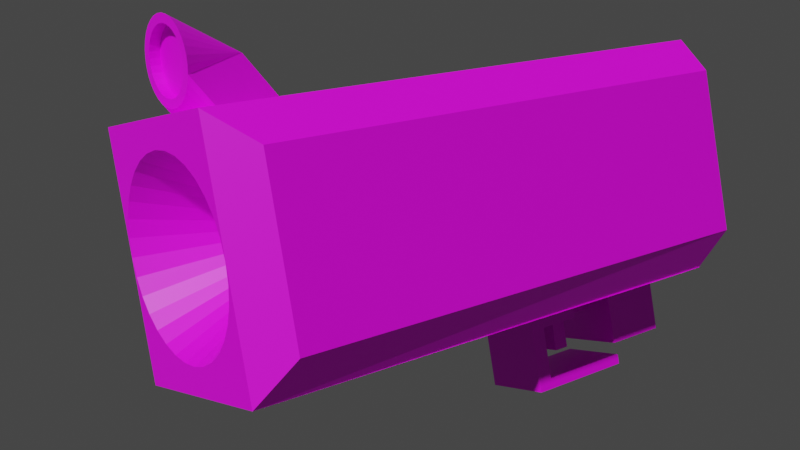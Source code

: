 # Source: tunnel_gun3.blend  (saved by Blender 4.4.30; exported with 4.5.12 LTS)
import bpy
from mathutils import Matrix  # noqa: F401  (used for matrix-valued properties, if any)

bpy.ops.wm.read_factory_settings(use_empty=True)
scene = bpy.context.scene
scene.name = 'Scene'

# ---- collections
col_collection = bpy.data.collections.new('Collection'); scene.collection.children.link(col_collection)

# ---- images (referenced by path relative to the original .blend; pixels are not part of the script)
import os
ASSET_DIR = os.environ.get("B2B_ASSET_DIR", "")  # directory of the original .blend (textures are referenced by path, not embedded)
HERE = os.path.dirname(os.path.abspath(__file__))  # packed textures are extracted next to this script under _unpacked/

def load_image(name, relpath, width, height, colorspace="sRGB"):
    """Load a texture the original file referenced (path relative to the .blend, or extracted next to this script)."""
    p = next((c for c in (os.path.join(HERE, relpath), os.path.join(ASSET_DIR, relpath)) if relpath and os.path.exists(c)), "")
    if p:
        img = bpy.data.images.load(p, check_existing=True)
        img.name = name
    else:  # same state as the original file: an image datablock whose file is absent (Cycles renders it pink)
        img = bpy.data.images.new(name, width, height)
        img.source = "FILE"
        img.filepath = "//" + (relpath or name)
    img.colorspace_settings.name = colorspace
    return img
img_texture_32x32_png = load_image('texture_32x32.png', 'texture_32x32.png', 1024, 1024, 'sRGB')

# ---- materials (node trees are filled in below, after node groups)
mat_material_001 = bpy.data.materials.new('Material.001')
mat_material_001.use_transparent_shadow = False

# ---- material node trees
mat_material_001.use_nodes = True; mat_material_001.node_tree.nodes.clear()
_N = mat_material_001.node_tree.nodes; _L = mat_material_001.node_tree.links
n0 = _N.new('ShaderNodeBsdfPrincipled'); n0.name = 'Principled BSDF'; n0.location = (10, 300)
n0.distribution = 'GGX'
n0.subsurface_method = 'RANDOM_WALK_SKIN'
n0.inputs[3].default_value = 1.45
n0.inputs[27].default_value = (0.0, 0.0, 0.0, 1.0)
n0.inputs[28].default_value = 1.0
n1 = _N.new('ShaderNodeOutputMaterial'); n1.name = 'Material Output'; n1.location = (300, 300)
n2 = _N.new('ShaderNodeTexImage'); n2.name = 'Image Texture'; n2.location = (-280, 280)
n2.image = img_texture_32x32_png
_L.new(n0.outputs[0], n1.inputs[0])
_L.new(n2.outputs[0], n0.inputs[0])
n1.is_active_output = True

# ---- world
world_world = bpy.data.worlds.new('World'); scene.world = world_world
world_world.use_nodes = True; world_world.node_tree.nodes.clear()
_N = world_world.node_tree.nodes; _L = world_world.node_tree.links
n0 = _N.new('ShaderNodeOutputWorld'); n0.name = 'World Output'; n0.location = (300, 300)
n1 = _N.new('ShaderNodeBackground'); n1.name = 'Background'; n1.location = (10, 300)
n1.inputs[0].default_value = (0.05088, 0.05088, 0.05088, 1.0)
_L.new(n1.outputs[0], n0.inputs[0])
n0.is_active_output = True
world_world.color = (0.05088, 0.05088, 0.05088)
world_world.use_sun_shadow = False
world_world.sun_shadow_jitter_overblur = 0.0

# ---- cameras
cam_camera = bpy.data.cameras.new('Camera')

# ---- meshes
me_cone = bpy.data.meshes.new('Cone')
me_cone.from_pydata([(1.666e-29, 1.0, -0.9), (0.1951, 0.9808, -0.9), (0.3827, 0.9239, -0.9), (0.5556, 0.8315, -0.9), (0.7071, 0.7071, -0.9), (0.8315, 0.5556, -0.9), (0.9239, 0.3827, -0.9), (0.9808, 0.1951, -0.9), (1.0, 0.0, -0.9), (0.9808, -0.1951, -0.9), (0.9239, -0.3827, -0.9), (0.8315, -0.5556, -0.9), (0.7071, -0.7071, -0.9), (0.5556, -0.8315, -0.9), (0.3827, -0.9239, -0.9), (0.1951, -0.9808, -0.9), (1.666e-29, -1.0, -0.9), (-0.1951, -0.9808, -0.9), (-0.3827, -0.9239, -0.9), (-0.5556, -0.8315, -0.9), (-0.7071, -0.7071, -0.9), (-0.8315, -0.5556, -0.9), (-0.9239, -0.3827, -0.9), (-0.9808, -0.1951, -0.9), (-1.0, 0.0, -0.9), (-0.9808, 0.1951, -0.9), (-0.9239, 0.3827, -0.9), (-0.8315, 0.5556, -0.9), (-0.7071, 0.7071, -0.9), (-0.5556, 0.8315, -0.9), (-0.3827, 0.9239, -0.9), (-0.1951, 0.9808, -0.9), (-1.666e-29, 0.0, 0.9), (1.06e-08, 0.7891, -0.9), (0.1539, 0.7739, -0.9), (0.302, 0.729, -0.9), (0.4384, 0.6561, -0.9), (0.558, 0.558, -0.9), (0.6561, 0.4384, -0.9), (0.729, 0.302, -0.9), (0.7739, 0.1539, -0.9), (0.7891, 0.0, -0.9), (0.7739, -0.1539, -0.9), (0.729, -0.302, -0.9), (0.6561, -0.4384, -0.9), (0.558, -0.558, -0.9), (0.4384, -0.6561, -0.9), (0.302, -0.729, -0.9), (0.1539, -0.7739, -0.9), (1.06e-08, -0.7891, -0.9), (-0.1539, -0.7739, -0.9), (-0.302, -0.729, -0.9), (-0.4384, -0.6561, -0.9), (-0.558, -0.558, -0.9), (-0.6561, -0.4384, -0.9), (-0.729, -0.302, -0.9), (-0.7739, -0.1539, -0.9), (-0.7891, 0.0, -0.9), (-0.7739, 0.1539, -0.9), (-0.729, 0.302, -0.9), (-0.6561, 0.4384, -0.9), (-0.558, 0.558, -0.9), (-0.4384, 0.6561, -0.9), (-0.302, 0.729, -0.9), (-0.1539, 0.7739, -0.9), (2.33e-08, 0.7891, -0.6452), (0.1539, 0.7739, -0.6452), (0.302, 0.729, -0.6452), (0.4384, 0.6561, -0.6452), (0.558, 0.558, -0.6452), (0.6561, 0.4384, -0.6452), (0.729, 0.302, -0.6452), (0.7739, 0.1539, -0.6452), (0.7891, 0.0, -0.6452), (0.7739, -0.1539, -0.6452), (0.729, -0.302, -0.6452), (0.6561, -0.4384, -0.6452), (0.558, -0.558, -0.6452), (0.4384, -0.6561, -0.6452), (0.302, -0.729, -0.6452), (0.1539, -0.7739, -0.6452), (2.33e-08, -0.7891, -0.6452), (-0.1539, -0.7739, -0.6452), (-0.302, -0.729, -0.6452), (-0.4384, -0.6561, -0.6452), (-0.558, -0.558, -0.6452), (-0.6561, -0.4384, -0.6452), (-0.729, -0.302, -0.6452), (-0.7739, -0.1539, -0.6452), (-0.7891, 0.0, -0.6452), (-0.7739, 0.1539, -0.6452), (-0.729, 0.302, -0.6452), (-0.6561, 0.4384, -0.6452), (-0.558, 0.558, -0.6452), (-0.4384, 0.6561, -0.6452), (-0.302, 0.729, -0.6452), (-0.1539, 0.7739, -0.6452), (7.105e-15, -1.202, 1.746), (0.9239, -1.585, -0.05398), (0.8315, -1.758, -0.05398), (0.7071, -1.909, -0.05398), (0.5556, -2.033, -0.05398), (0.3827, -2.126, -0.05398), (0.1951, -2.183, -0.05398), (7.105e-15, -2.202, -0.05398), (-0.1951, -2.183, -0.05398), (-0.3827, -2.126, -0.05398), (-0.5556, -2.033, -0.05398), (-0.7071, -1.909, -0.05398), (-0.8315, -1.758, -0.05398), (-0.9239, -1.585, -0.05398), (0.0, -4.076, 2.668), (-0.4498, -1.815, -1.482), (-1.421e-14, -1.77, -1.482), (0.4498, -1.815, -1.482), (0.8824, -1.946, -1.482), (-0.8824, -1.946, -1.482), (-1.63, -2.446, -1.482), (-1.281, -2.159, -1.482), (1.281, -2.159, -1.482), (1.63, -2.446, -1.482), (1.917, -2.795, -1.482), (-2.306, -4.076, -1.482), (-2.261, -3.626, -1.482), (-2.13, -3.194, -1.482), (-1.917, -2.795, -1.482), (2.13, -3.194, -1.482), (2.261, -3.626, -1.482), (-2.261, -4.526, -1.482), (-0.4498, -6.337, -1.482), (-0.8824, -6.206, -1.482), (0.0, -6.382, -1.482), (2.306, -4.076, -1.482), (2.261, -4.526, -1.482), (-2.13, -4.958, -1.482), (-1.917, -5.357, -1.482), (-1.63, -5.706, -1.482), (-1.281, -5.993, -1.482), (2.13, -4.958, -1.482), (1.917, -5.357, -1.482), (1.63, -5.706, -1.482), (1.281, -5.993, -1.482), (0.4498, -6.337, -1.482), (0.8824, -6.206, -1.482), (2.406, -7.041, 11.94), (2.406, -7.041, 8.807), (-2.406, -7.041, 11.94), (-2.406, -7.041, 8.807), (1.25, -7.041, 11.19), (1.25, -7.041, 9.561), (-1.25, -7.041, 11.19), (-1.25, -7.041, 9.561), (1.25, -8.582, 11.19), (1.25, -8.582, 9.561), (-1.25, -8.582, 11.19), (-1.25, -8.582, 9.561), (0.4497, -7.149, 9.561), (-0.4497, -7.149, 9.561), (0.4497, -7.703, 9.561), (-0.4497, -7.703, 9.561), (0.4497, -7.149, 8.644), (-0.4497, -7.149, 8.644), (0.4497, -7.703, 8.644), (-0.4497, -7.703, 8.644), (0.4497, -7.149, 8.249), (-0.4497, -7.149, 8.249), (0.4497, -7.703, 8.249), (-0.4497, -7.703, 8.249), (0.4497, -8.507, 8.644), (-0.4497, -8.507, 8.644), (0.4497, -8.507, 8.249), (-0.4497, -8.507, 8.249), (-0.8944, -7.703, 8.644), (-0.8944, -7.149, 8.644), (-0.8944, -7.703, 8.249), (-0.8944, -7.149, 8.249), (0.8944, -7.149, 8.644), (0.8944, -7.703, 8.644), (0.8944, -7.149, 8.249), (0.8944, -7.703, 8.249), (0.4497, -7.149, 7.538), (-0.4497, -7.149, 7.538), (0.4497, -7.703, 7.538), (-0.4497, -7.703, 7.538), (-0.8944, -7.703, 7.538), (-0.8944, -7.149, 7.538), (0.8944, -7.149, 7.538), (0.8944, -7.703, 7.538), (0.4497, -7.149, 7.15), (-0.4497, -7.149, 7.15), (0.4497, -7.703, 7.15), (-0.4497, -7.703, 7.15), (-0.8944, -7.703, 7.15), (-0.8944, -7.149, 7.15), (0.8944, -7.149, 7.15), (0.8944, -7.703, 7.15), (0.4497, -9.027, 7.538), (-0.4497, -9.027, 7.538), (0.8944, -9.027, 7.15), (0.8944, -9.027, 7.538), (0.4497, -9.027, 7.15), (-0.8944, -9.027, 7.538), (-0.4497, -9.027, 7.15), (-0.8944, -9.027, 7.15), (0.4497, -9.278, 7.538), (-0.4497, -9.278, 7.538), (0.8944, -9.278, 7.15), (0.8944, -9.278, 7.538), (0.4497, -9.278, 7.15), (-0.8944, -9.278, 7.538), (-0.4497, -9.278, 7.15), (-0.8944, -9.278, 7.15), (0.4497, -9.027, 9.985), (-0.4497, -9.027, 9.985), (0.4497, -9.278, 9.985), (-0.8944, -9.027, 9.985), (0.8944, -9.027, 9.985), (-0.4497, -9.278, 9.985), (-0.8944, -9.278, 9.985), (0.8944, -9.278, 9.985), (-2.083, -1.993, 13.34), (-2.297, -1.111, 12.46), (-2.965, -1.993, 12.46), (-2.083, -6.159, 13.34), (-2.965, -6.159, 12.46), (-2.379, -7.041, 11.88), (-2.965, -1.993, -0.6003), (-2.306, -1.111, -1.482), (-2.965, -6.159, -0.6003), (-2.332, -7.041, -1.482), (2.083, -1.993, 13.34), (2.965, -1.993, 12.46), (2.297, -1.111, 12.46), (2.965, -6.159, 12.46), (2.083, -6.159, 13.34), (2.379, -7.041, 11.88), (2.965, -1.993, -0.6003), (2.306, -1.111, -1.482), (2.332, -7.041, -1.482), (2.965, -6.159, -0.6003)], [], [(0, 32, 1), (1, 32, 2), (2, 32, 3), (3, 32, 4), (4, 32, 5), (5, 32, 6), (6, 32, 7), (7, 32, 8), (8, 32, 9), (9, 32, 10), (19, 18, 106, 107), (32, 22, 110, 97), (15, 14, 102, 103), (11, 10, 98, 99), (22, 21, 109, 110), (18, 17, 105, 106), (10, 32, 97, 98), (14, 13, 101, 102), (21, 20, 108, 109), (17, 16, 104, 105), (13, 12, 100, 101), (20, 19, 107, 108), (22, 32, 23), (23, 32, 24), (24, 32, 25), (25, 32, 26), (26, 32, 27), (27, 32, 28), (28, 32, 29), (29, 32, 30), (15, 16, 49, 48), (30, 32, 31), (31, 32, 0), (54, 55, 87, 86), (22, 23, 56, 55), (2, 3, 36, 35), (29, 30, 63, 62), (9, 10, 43, 42), (16, 17, 50, 49), (23, 24, 57, 56), (3, 4, 37, 36), (30, 31, 64, 63), (10, 11, 44, 43), (17, 18, 51, 50), (24, 25, 58, 57), (4, 5, 38, 37), (31, 0, 33, 64), (11, 12, 45, 44), (18, 19, 52, 51), (25, 26, 59, 58), (5, 6, 39, 38), (12, 13, 46, 45), (19, 20, 53, 52), (26, 27, 60, 59), (6, 7, 40, 39), (0, 1, 34, 33), (13, 14, 47, 46), (20, 21, 54, 53), (27, 28, 61, 60), (7, 8, 41, 40), (14, 15, 48, 47), (21, 22, 55, 54), (1, 2, 35, 34), (28, 29, 62, 61), (8, 9, 42, 41), (65, 66, 67, 68, 69, 70, 71, 72, 73, 74, 75, 76, 77, 78, 79, 80, 81, 82, 83, 84, 85, 86, 87, 88, 89, 90, 91, 92, 93, 94, 95, 96), (41, 42, 74, 73), (55, 56, 88, 87), (42, 43, 75, 74), (56, 57, 89, 88), (43, 44, 76, 75), (57, 58, 90, 89), (44, 45, 77, 76), (58, 59, 91, 90), (45, 46, 78, 77), (59, 60, 92, 91), (46, 47, 79, 78), (33, 34, 66, 65), (60, 61, 93, 92), (47, 48, 80, 79), (34, 35, 67, 66), (61, 62, 94, 93), (48, 49, 81, 80), (35, 36, 68, 67), (62, 63, 95, 94), (49, 50, 82, 81), (36, 37, 69, 68), (63, 64, 96, 95), (50, 51, 83, 82), (37, 38, 70, 69), (64, 33, 65, 96), (51, 52, 84, 83), (38, 39, 71, 70), (52, 53, 85, 84), (39, 40, 72, 71), (53, 54, 86, 85), (40, 41, 73, 72), (98, 97, 99), (99, 97, 100), (100, 97, 101), (101, 97, 102), (102, 97, 103), (103, 97, 104), (104, 97, 105), (105, 97, 106), (106, 97, 107), (107, 97, 108), (108, 97, 109), (109, 97, 110), (12, 11, 99, 100), (16, 15, 103, 104), (235, 225, 146, 144), (238, 132, 127, 126, 121, 120, 119, 115, 114, 113, 112, 116, 118, 117, 125, 124, 123, 122, 227, 237), (238, 235, 144, 145), (225, 229, 147, 146), (221, 232, 237, 227), (224, 222, 226, 228), (133, 111, 132), (229, 238, 145, 147), (140, 111, 139), (139, 111, 138), (123, 111, 122), (127, 111, 126), (132, 111, 127), (121, 111, 120), (113, 111, 112), (129, 111, 131), (125, 111, 124), (131, 111, 142), (112, 111, 116), (120, 111, 119), (137, 111, 130), (119, 111, 115), (141, 111, 140), (118, 111, 117), (124, 111, 123), (143, 111, 141), (136, 111, 137), (134, 111, 135), (114, 111, 113), (126, 111, 121), (122, 111, 128), (138, 111, 133), (130, 111, 129), (116, 111, 118), (142, 111, 143), (115, 111, 114), (128, 111, 134), (117, 111, 125), (135, 111, 136), (146, 147, 151, 150), (239, 236, 231, 233), (229, 227, 122, 128, 134, 135, 136, 137, 130, 129, 131, 142, 143, 141, 140, 139, 138, 133, 132, 238), (151, 149, 156, 157), (144, 146, 150, 148), (147, 145, 149, 151), (145, 144, 148, 149), (152, 154, 155, 153), (149, 148, 152, 153), (150, 151, 155, 154), (148, 150, 154, 152), (159, 157, 161, 163), (155, 151, 157, 159), (149, 153, 158, 156), (153, 155, 159, 158), (162, 163, 169, 168), (158, 159, 163, 162), (156, 158, 162, 160), (157, 156, 160, 161), (175, 165, 181, 185), (160, 162, 177, 176), (161, 160, 164, 165), (163, 161, 173, 172), (168, 169, 171, 170), (163, 167, 171, 169), (166, 162, 168, 170), (167, 166, 170, 171), (172, 173, 175, 174), (167, 163, 172, 174), (161, 165, 175, 173), (178, 179, 187, 186), (176, 177, 179, 178), (162, 166, 179, 177), (164, 160, 176, 178), (164, 178, 186, 180), (184, 185, 193, 192), (185, 181, 189, 193), (184, 192, 203, 201), (166, 167, 183, 182), (179, 166, 182, 187), (174, 175, 185, 184), (165, 164, 180, 181), (167, 174, 184, 183), (189, 188, 190, 191), (189, 191, 192, 193), (190, 188, 194, 195), (181, 180, 188, 189), (180, 186, 194, 188), (186, 187, 195, 194), (187, 182, 196, 199), (192, 191, 202, 203), (202, 200, 208, 210), (200, 198, 206, 208), (201, 209, 218, 215), (191, 190, 200, 202), (190, 195, 198, 200), (195, 187, 199, 198), (183, 184, 201, 197), (182, 183, 197, 196), (207, 204, 208, 206), (205, 209, 211, 210), (204, 205, 210, 208), (204, 207, 219, 214), (198, 199, 207, 206), (201, 203, 211, 209), (203, 202, 210, 211), (196, 197, 213, 212), (212, 213, 217, 214), (213, 215, 218, 217), (216, 212, 214, 219), (205, 204, 214, 217), (197, 201, 215, 213), (207, 199, 216, 219), (209, 205, 217, 218), (199, 196, 212, 216), (220, 221, 222), (223, 224, 225), (230, 231, 232), (233, 234, 235), (235, 238, 239, 233), (225, 235, 234, 223), (222, 224, 223, 220), (238, 237, 236, 239), (227, 229, 228, 226), (230, 234, 233, 231), (221, 227, 226, 222), (237, 232, 231, 236), (232, 221, 220, 230), (229, 225, 224, 228), (234, 230, 220, 223)])
_uv = me_cone.uv_layers.new(name='UVMap')
_uv.uv.foreach_set('vector', [0.25, 0.49, 0.25, 0.25, 0.2968, 0.4854, 0.2968, 0.4854, 0.25, 0.25, 0.3418, 0.4717, 0.3418, 0.4717, 0.25, 0.25, 0.3833, 0.4496, 0.3833, 0.4496, 0.25, 0.25, 0.4197, 0.4197, 0.4197, 0.4197, 0.25, 0.25, 0.4496, 0.3833, 0.4496, 0.3833, 0.25, 0.25, 0.4717, 0.3418, 0.4717, 0.3418, 0.25, 0.25, 0.4854, 0.2968, 0.4854, 0.2968, 0.25, 0.25, 0.49, 0.25, 0.49, 0.25, 0.25, 0.25, 0.4854, 0.2032, 0.4854, 0.2032, 0.25, 0.25, 0.4717, 0.1582, 0.1657, 0.1239, 0.192, 0.1099, 0.192, 0.1099, 0.1657, 0.1239, 0.25, 0.25, 0.02827, 0.1582, 0.02827, 0.1582, 0.25, 0.25, 0.2968, 0.01461, 0.3418, 0.02827, 0.3418, 0.02827, 0.2968, 0.01461, 0.3761, 0.1657, 0.3901, 0.192, 0.3901, 0.192, 0.3761, 0.1657, 0.1099, 0.192, 0.1239, 0.1657, 0.1239, 0.1657, 0.1099, 0.192, 0.1582, 0.02827, 0.2032, 0.01461, 0.2032, 0.01461, 0.1582, 0.02827, 0.4717, 0.1582, 0.25, 0.25, 0.25, 0.25, 0.4717, 0.1582, 0.308, 0.1099, 0.3343, 0.1239, 0.3343, 0.1239, 0.308, 0.1099, 0.1239, 0.1657, 0.1428, 0.1428, 0.1428, 0.1428, 0.1239, 0.1657, 0.2032, 0.01461, 0.25, 0.01, 0.25, 0.01, 0.2032, 0.01461, 0.3343, 0.1239, 0.3572, 0.1428, 0.3572, 0.1428, 0.3343, 0.1239, 0.1428, 0.1428, 0.1657, 0.1239, 0.1657, 0.1239, 0.1428, 0.1428, 0.02827, 0.1582, 0.25, 0.25, 0.01461, 0.2032, 0.01461, 0.2032, 0.25, 0.25, 0.01, 0.25, 0.01, 0.25, 0.25, 0.25, 0.01461, 0.2968, 0.01461, 0.2968, 0.25, 0.25, 0.02827, 0.3418, 0.02827, 0.3418, 0.25, 0.25, 0.05045, 0.3833, 0.05045, 0.3833, 0.25, 0.25, 0.08029, 0.4197, 0.08029, 0.4197, 0.25, 0.25, 0.1167, 0.4496, 0.1167, 0.4496, 0.25, 0.25, 0.1582, 0.4717, 0.2796, 0.1013, 0.25, 0.09834, 0.25, 0.09834, 0.2796, 0.1013, 0.1582, 0.4717, 0.25, 0.25, 0.2032, 0.4854, 0.2032, 0.4854, 0.25, 0.25, 0.25, 0.49, 0.1239, 0.1657, 0.1099, 0.192, 0.1099, 0.192, 0.1239, 0.1657, 0.1099, 0.192, 0.1013, 0.2204, 0.1013, 0.2204, 0.1099, 0.192, 0.308, 0.3901, 0.3343, 0.3761, 0.3343, 0.3761, 0.308, 0.3901, 0.1657, 0.3761, 0.192, 0.3901, 0.192, 0.3901, 0.1657, 0.3761, 0.3987, 0.2204, 0.3901, 0.192, 0.3901, 0.192, 0.3987, 0.2204, 0.25, 0.09834, 0.2204, 0.1013, 0.2204, 0.1013, 0.25, 0.09834, 0.1013, 0.2204, 0.09834, 0.25, 0.09834, 0.25, 0.1013, 0.2204, 0.3343, 0.3761, 0.3572, 0.3572, 0.3572, 0.3572, 0.3343, 0.3761, 0.192, 0.3901, 0.2204, 0.3987, 0.2204, 0.3987, 0.192, 0.3901, 0.3901, 0.192, 0.3761, 0.1657, 0.3761, 0.1657, 0.3901, 0.192, 0.2204, 0.1013, 0.192, 0.1099, 0.192, 0.1099, 0.2204, 0.1013, 0.09834, 0.25, 0.1013, 0.2796, 0.1013, 0.2796, 0.09834, 0.25, 0.3572, 0.3572, 0.3761, 0.3343, 0.3761, 0.3343, 0.3572, 0.3572, 0.2204, 0.3987, 0.25, 0.4017, 0.25, 0.4017, 0.2204, 0.3987, 0.3761, 0.1657, 0.3572, 0.1428, 0.3572, 0.1428, 0.3761, 0.1657, 0.192, 0.1099, 0.1657, 0.1239, 0.1657, 0.1239, 0.192, 0.1099, 0.1013, 0.2796, 0.1099, 0.308, 0.1099, 0.308, 0.1013, 0.2796, 0.3761, 0.3343, 0.3901, 0.308, 0.3901, 0.308, 0.3761, 0.3343, 0.3572, 0.1428, 0.3343, 0.1239, 0.3343, 0.1239, 0.3572, 0.1428, 0.1657, 0.1239, 0.1428, 0.1428, 0.1428, 0.1428, 0.1657, 0.1239, 0.1099, 0.308, 0.1239, 0.3343, 0.1239, 0.3343, 0.1099, 0.308, 0.3901, 0.308, 0.3987, 0.2796, 0.3987, 0.2796, 0.3901, 0.308, 0.25, 0.4017, 0.2796, 0.3987, 0.2796, 0.3987, 0.25, 0.4017, 0.3343, 0.1239, 0.308, 0.1099, 0.308, 0.1099, 0.3343, 0.1239, 0.1428, 0.1428, 0.1239, 0.1657, 0.1239, 0.1657, 0.1428, 0.1428, 0.1239, 0.3343, 0.1428, 0.3572, 0.1428, 0.3572, 0.1239, 0.3343, 0.3987, 0.2796, 0.4017, 0.25, 0.4017, 0.25, 0.3987, 0.2796, 0.308, 0.1099, 0.2796, 0.1013, 0.2796, 0.1013, 0.308, 0.1099, 0.1239, 0.1657, 0.1099, 0.192, 0.1099, 0.192, 0.1239, 0.1657, 0.2796, 0.3987, 0.308, 0.3901, 0.308, 0.3901, 0.2796, 0.3987, 0.1428, 0.3572, 0.1657, 0.3761, 0.1657, 0.3761, 0.1428, 0.3572, 0.4017, 0.25, 0.3987, 0.2204, 0.3987, 0.2204, 0.4017, 0.25, 0.6909, 0.3004, 0.7142, 0.2981, 0.7366, 0.2913, 0.7572, 0.2803, 0.7753, 0.2655, 0.7902, 0.2474, 0.8012, 0.2268, 0.808, 0.2044, 0.8103, 0.1811, 0.808, 0.1578, 0.8012, 0.1354, 0.7902, 0.1148, 0.7753, 0.09672, 0.7572, 0.08187, 0.7366, 0.07085, 0.7142, 0.06406, 0.6909, 0.06176, 0.6677, 0.06406, 0.6453, 0.07085, 0.6246, 0.08187, 0.6066, 0.09672, 0.5917, 0.1148, 0.5807, 0.1354, 0.5739, 0.1578, 0.5716, 0.1811, 0.5739, 0.2044, 0.5807, 0.2268, 0.5917, 0.2474, 0.6066, 0.2655, 0.6246, 0.2803, 0.6453, 0.2913, 0.6677, 0.2981, 0.5225, 0.6464, 0.5206, 0.6265, 0.5206, 0.6265, 0.5225, 0.6464, 0.1099, 0.192, 0.1013, 0.2204, 0.1013, 0.2204, 0.1099, 0.192, 0.5206, 0.6265, 0.5148, 0.6074, 0.5148, 0.6074, 0.5206, 0.6265, 0.1013, 0.2204, 0.09834, 0.25, 0.09834, 0.25, 0.1013, 0.2204, 0.5148, 0.6074, 0.5053, 0.5897, 0.5053, 0.5897, 0.5148, 0.6074, 0.09834, 0.25, 0.1013, 0.2796, 0.1013, 0.2796, 0.09834, 0.25, 0.5053, 0.5897, 0.4927, 0.5743, 0.4927, 0.5743, 0.5053, 0.5897, 0.1013, 0.2796, 0.1099, 0.308, 0.1099, 0.308, 0.1013, 0.2796, 0.4927, 0.5743, 0.4772, 0.5616, 0.4772, 0.5616, 0.4927, 0.5743, 0.1099, 0.308, 0.1239, 0.3343, 0.1239, 0.3343, 0.1099, 0.308, 0.4772, 0.5616, 0.4596, 0.5522, 0.4596, 0.5522, 0.4772, 0.5616, 0.25, 0.4017, 0.2796, 0.3987, 0.2796, 0.3987, 0.25, 0.4017, 0.1239, 0.3343, 0.1428, 0.3572, 0.1428, 0.3572, 0.1239, 0.3343, 0.4596, 0.5522, 0.4404, 0.5464, 0.4404, 0.5464, 0.4596, 0.5522, 0.2796, 0.3987, 0.308, 0.3901, 0.308, 0.3901, 0.2796, 0.3987, 0.1428, 0.3572, 0.1657, 0.3761, 0.1657, 0.3761, 0.1428, 0.3572, 0.4404, 0.5464, 0.4205, 0.5444, 0.4205, 0.5444, 0.4404, 0.5464, 0.308, 0.3901, 0.3343, 0.3761, 0.3343, 0.3761, 0.308, 0.3901, 0.1657, 0.3761, 0.192, 0.3901, 0.192, 0.3901, 0.1657, 0.3761, 0.4205, 0.5444, 0.4006, 0.5464, 0.4006, 0.5464, 0.4205, 0.5444, 0.4772, 0.7312, 0.4927, 0.7185, 0.4927, 0.7185, 0.4772, 0.7312, 0.192, 0.3901, 0.2204, 0.3987, 0.2204, 0.3987, 0.192, 0.3901, 0.4006, 0.5464, 0.3815, 0.5522, 0.3815, 0.5522, 0.4006, 0.5464, 0.4927, 0.7185, 0.5053, 0.7031, 0.5053, 0.7031, 0.4927, 0.7185, 0.2204, 0.3987, 0.25, 0.4017, 0.25, 0.4017, 0.2204, 0.3987, 0.1582, 0.02827, 0.1167, 0.05045, 0.1167, 0.05045, 0.1582, 0.02827, 0.5053, 0.7031, 0.5148, 0.6854, 0.5148, 0.6854, 0.5053, 0.7031, 0.1167, 0.05045, 0.08029, 0.08029, 0.08029, 0.08029, 0.1167, 0.05045, 0.5148, 0.6854, 0.5206, 0.6663, 0.5206, 0.6663, 0.5148, 0.6854, 0.1428, 0.1428, 0.1239, 0.1657, 0.1239, 0.1657, 0.1428, 0.1428, 0.5206, 0.6663, 0.5225, 0.6464, 0.5225, 0.6464, 0.5206, 0.6663, 0.4717, 0.1582, 0.25, 0.25, 0.4496, 0.1167, 0.4496, 0.1167, 0.25, 0.25, 0.4197, 0.08029, 0.4197, 0.08029, 0.25, 0.25, 0.3833, 0.05045, 0.3833, 0.05045, 0.25, 0.25, 0.3418, 0.02827, 0.3418, 0.02827, 0.25, 0.25, 0.2968, 0.01461, 0.2968, 0.01461, 0.25, 0.25, 0.25, 0.01, 0.25, 0.01, 0.25, 0.25, 0.2032, 0.01461, 0.2032, 0.01461, 0.25, 0.25, 0.1582, 0.02827, 0.1582, 0.02827, 0.25, 0.25, 0.1167, 0.05045, 0.1167, 0.05045, 0.25, 0.25, 0.08029, 0.08029, 0.08029, 0.08029, 0.25, 0.25, 0.05045, 0.1167, 0.05045, 0.1167, 0.25, 0.25, 0.02827, 0.1582, 0.3572, 0.1428, 0.3761, 0.1657, 0.3761, 0.1657, 0.3572, 0.1428, 0.25, 0.01, 0.2968, 0.01461, 0.2968, 0.01461, 0.25, 0.01, 0.4737, 0.6467, 0.4737, 0.7524, 0.4737, 0.7527, 0.4737, 0.6464, 0.4737, 0.9539, 0.5268, 0.9534, 0.5348, 0.9526, 0.5426, 0.9502, 0.5497, 0.9464, 0.556, 0.9413, 0.5611, 0.935, 0.565, 0.9279, 0.5673, 0.9201, 0.5681, 0.9121, 0.5673, 0.904, 0.565, 0.8962, 0.5611, 0.8891, 0.556, 0.8828, 0.5497, 0.8777, 0.5426, 0.8739, 0.5348, 0.8715, 0.5268, 0.8707, 0.5799, 0.8707, 0.5799, 0.9534, 0.4737, 0.4553, 0.4737, 0.6443, 0.4737, 0.6464, 0.4737, 0.5402, 0.375, 0.5049, 0.375, 0.9496, 0.375, 0.75, 0.375, 0.5, 0.5693, 0.8363, 0.5693, 0.754, 0.6692, 0.7538, 0.6692, 0.8365, 0.4895, 0.759, 0.5641, 0.759, 0.5641, 0.8526, 0.4895, 0.8526, 0.4331, 0.2136, 0.25, 0.25, 0.4367, 0.25, 0.4737, 0.8703, 0.4737, 0.9539, 0.4737, 0.9652, 0.4737, 0.8589, 0.382, 0.118, 0.25, 0.25, 0.4052, 0.1463, 0.4052, 0.1463, 0.25, 0.25, 0.4225, 0.1786, 0.06692, 0.2864, 0.25, 0.25, 0.06333, 0.25, 0.4331, 0.2864, 0.25, 0.25, 0.4225, 0.3214, 0.4367, 0.25, 0.25, 0.25, 0.4331, 0.2864, 0.4052, 0.3537, 0.25, 0.25, 0.382, 0.382, 0.25, 0.4367, 0.25, 0.25, 0.2136, 0.4331, 0.2136, 0.06692, 0.25, 0.25, 0.25, 0.06333, 0.09479, 0.3537, 0.25, 0.25, 0.07754, 0.3214, 0.25, 0.06333, 0.25, 0.25, 0.2864, 0.06692, 0.2136, 0.4331, 0.25, 0.25, 0.1786, 0.4225, 0.382, 0.382, 0.25, 0.25, 0.3537, 0.4052, 0.1463, 0.09479, 0.25, 0.25, 0.1786, 0.07754, 0.3537, 0.4052, 0.25, 0.25, 0.3214, 0.4225, 0.3537, 0.09479, 0.25, 0.25, 0.382, 0.118, 0.1463, 0.4052, 0.25, 0.25, 0.118, 0.382, 0.07754, 0.3214, 0.25, 0.25, 0.06692, 0.2864, 0.3214, 0.07754, 0.25, 0.25, 0.3537, 0.09479, 0.118, 0.118, 0.25, 0.25, 0.1463, 0.09479, 0.07754, 0.1786, 0.25, 0.25, 0.09479, 0.1463, 0.2864, 0.4331, 0.25, 0.25, 0.25, 0.4367, 0.4225, 0.3214, 0.25, 0.25, 0.4052, 0.3537, 0.06333, 0.25, 0.25, 0.25, 0.06692, 0.2136, 0.4225, 0.1786, 0.25, 0.25, 0.4331, 0.2136, 0.1786, 0.07754, 0.25, 0.25, 0.2136, 0.06692, 0.1786, 0.4225, 0.25, 0.25, 0.1463, 0.4052, 0.2864, 0.06692, 0.25, 0.25, 0.3214, 0.07754, 0.3214, 0.4225, 0.25, 0.25, 0.2864, 0.4331, 0.06692, 0.2136, 0.25, 0.25, 0.07754, 0.1786, 0.118, 0.382, 0.25, 0.25, 0.09479, 0.3537, 0.09479, 0.1463, 0.25, 0.25, 0.118, 0.118, 0.4737, 0.7527, 0.4737, 0.8589, 0.4737, 0.8589, 0.4737, 0.7527, 0.662, 0.5967, 0.7367, 0.5967, 0.7367, 0.6903, 0.662, 0.6903, 0.4737, 0.8703, 0.5799, 0.8707, 0.5268, 0.8707, 0.5187, 0.8715, 0.511, 0.8739, 0.5038, 0.8777, 0.4976, 0.8828, 0.4924, 0.8891, 0.4886, 0.8962, 0.4863, 0.904, 0.4855, 0.9121, 0.4863, 0.9201, 0.4886, 0.9279, 0.4924, 0.935, 0.4976, 0.9413, 0.5038, 0.9464, 0.511, 0.9502, 0.5187, 0.9526, 0.5268, 0.9534, 0.4737, 0.9539, 0.4737, 0.8589, 0.4737, 0.9652, 0.4737, 0.9652, 0.4737, 0.8589, 0.4737, 0.6464, 0.4737, 0.7527, 0.4737, 0.7527, 0.4737, 0.6464, 0.4737, 0.8589, 0.4737, 0.9652, 0.4737, 0.9652, 0.4737, 0.8589, 0.4737, 0.5402, 0.4737, 0.6464, 0.4737, 0.6464, 0.4737, 0.5402, 0.3674, 0.7527, 0.4737, 0.7527, 0.4737, 0.8589, 0.3674, 0.8589, 0.4737, 0.5402, 0.4737, 0.6464, 0.4737, 0.6464, 0.4737, 0.5402, 0.4737, 0.7527, 0.4737, 0.8589, 0.4737, 0.8589, 0.4737, 0.7527, 0.4737, 0.6464, 0.4737, 0.7527, 0.4737, 0.7527, 0.4737, 0.6464, 0.4737, 0.8589, 0.4737, 0.8589, 0.4737, 0.8589, 0.4737, 0.8589, 0.4737, 0.8589, 0.4737, 0.8589, 0.4737, 0.8589, 0.4737, 0.8589, 0.4737, 0.5402, 0.4737, 0.5402, 0.4737, 0.5402, 0.4737, 0.5402, 0.3674, 0.8589, 0.4737, 0.8589, 0.4737, 0.8589, 0.3674, 0.8589, 0.3674, 0.8589, 0.4737, 0.8589, 0.4737, 0.8589, 0.3674, 0.8589, 0.3674, 0.8589, 0.4737, 0.8589, 0.4737, 0.8589, 0.3674, 0.8589, 0.4737, 0.5402, 0.4737, 0.5402, 0.4737, 0.5402, 0.4737, 0.5402, 0.4737, 0.8589, 0.4737, 0.9652, 0.4737, 0.9652, 0.4737, 0.8589, 0.375, 0.75, 0.375, 0.75, 0.375, 0.75, 0.375, 0.75, 0.4737, 0.5402, 0.4737, 0.5402, 0.4737, 0.5402, 0.4737, 0.5402, 0.375, 0.75, 0.375, 1.0, 0.375, 1.0, 0.375, 0.75, 0.4737, 0.8589, 0.4737, 0.8589, 0.4737, 0.8589, 0.4737, 0.8589, 0.3674, 0.8589, 0.4737, 0.8589, 0.4737, 0.8589, 0.3674, 0.8589, 0.4737, 0.8589, 0.4737, 0.8589, 0.4737, 0.8589, 0.4737, 0.8589, 0.4737, 0.5402, 0.4737, 0.5402, 0.4737, 0.5402, 0.4737, 0.5402, 0.375, 0.75, 0.375, 1.0, 0.375, 1.0, 0.375, 0.75, 0.4737, 0.8589, 0.4737, 0.8589, 0.4737, 0.8589, 0.4737, 0.8589, 0.4737, 0.8589, 0.4737, 0.8589, 0.4737, 0.8589, 0.4737, 0.8589, 0.375, 0.75, 0.375, 0.75, 0.375, 0.75, 0.375, 0.75, 0.4737, 0.5402, 0.4737, 0.5402, 0.4737, 0.5402, 0.4737, 0.5402, 0.4737, 0.5402, 0.4737, 0.5402, 0.4737, 0.5402, 0.4737, 0.5402, 0.4737, 0.5402, 0.4737, 0.5402, 0.4737, 0.5402, 0.4737, 0.5402, 0.375, 1.0, 0.375, 1.0, 0.375, 1.0, 0.375, 1.0, 0.375, 1.0, 0.375, 1.0, 0.375, 1.0, 0.375, 1.0, 0.4737, 0.8589, 0.4737, 0.8589, 0.4737, 0.8589, 0.4737, 0.8589, 0.375, 0.75, 0.375, 0.75, 0.375, 0.75, 0.375, 0.75, 0.4737, 0.8589, 0.4737, 0.8589, 0.4737, 0.8589, 0.4737, 0.8589, 0.4737, 0.9652, 0.4737, 0.8589, 0.4737, 0.8589, 0.4737, 0.9652, 0.4737, 0.5402, 0.4737, 0.5402, 0.4737, 0.5402, 0.4737, 0.5402, 0.4737, 0.8589, 0.4737, 0.8589, 0.4737, 0.8589, 0.4737, 0.8589, 0.375, 0.75, 0.375, 1.0, 0.375, 1.0, 0.375, 0.75, 0.4737, 0.8589, 0.4737, 0.8589, 0.4737, 0.8589, 0.4737, 0.8589, 0.4737, 0.8589, 0.4737, 0.9652, 0.4737, 0.9652, 0.4737, 0.8589, 0.4737, 0.8589, 0.4737, 0.8589, 0.4737, 0.8589, 0.4737, 0.8589, 0.4737, 0.9652, 0.4737, 0.9652, 0.4737, 0.9652, 0.4737, 0.9652, 0.375, 0.75, 0.375, 1.0, 0.375, 1.0, 0.375, 0.75, 0.375, 1.0, 0.375, 1.0, 0.375, 1.0, 0.375, 1.0, 0.4737, 0.5402, 0.4737, 0.5402, 0.4737, 0.5402, 0.4737, 0.5402, 0.4737, 0.5402, 0.4737, 0.5402, 0.4737, 0.5402, 0.4737, 0.5402, 0.4737, 0.8589, 0.4737, 0.8589, 0.4737, 0.8589, 0.4737, 0.8589, 0.4737, 0.8589, 0.4737, 0.9652, 0.4737, 0.9652, 0.4737, 0.8589, 0.4737, 0.9652, 0.4737, 0.9652, 0.4737, 0.9652, 0.4737, 0.9652, 0.4737, 0.8589, 0.4737, 0.8589, 0.4737, 0.8589, 0.4737, 0.8589, 0.4737, 0.8589, 0.4737, 0.9652, 0.4737, 0.9652, 0.4737, 0.8589, 0.4737, 0.9652, 0.4737, 0.9652, 0.4737, 0.9652, 0.4737, 0.9652, 0.4737, 0.5402, 0.4737, 0.5402, 0.4737, 0.5402, 0.4737, 0.5402, 0.4737, 0.8589, 0.4737, 0.8589, 0.4737, 0.8589, 0.4737, 0.8589, 0.4737, 0.9652, 0.4737, 0.8589, 0.4737, 0.8589, 0.4737, 0.9652, 0.4737, 0.5402, 0.4737, 0.5402, 0.4737, 0.5402, 0.4737, 0.5402, 0.4737, 0.8589, 0.4737, 0.8589, 0.4737, 0.8589, 0.4737, 0.8589, 0.4737, 0.9652, 0.4737, 0.8589, 0.4737, 0.8589, 0.4737, 0.9652, 0.4737, 0.5402, 0.4737, 0.5402, 0.4737, 0.5402, 0.4737, 0.5402, 0.4737, 0.5402, 0.4737, 0.5402, 0.4737, 0.5402, 0.4737, 0.5402, 0.4737, 0.8589, 0.4737, 0.8589, 0.4737, 0.8589, 0.4737, 0.8589, 0.4737, 0.8589, 0.4737, 0.8589, 0.4737, 0.8589, 0.4737, 0.8589, 0.4737, 0.9652, 0.4737, 0.8589, 0.4737, 0.8589, 0.4737, 0.9652, 0.4737, 0.9652, 0.4737, 0.8589, 0.4737, 0.8589, 0.4737, 0.9652, 0.4737, 0.8589, 0.4737, 0.8589, 0.4737, 0.8589, 0.4737, 0.8589, 0.4737, 0.5402, 0.4737, 0.5402, 0.4737, 0.5402, 0.4737, 0.5402, 0.4737, 0.8589, 0.4737, 0.9652, 0.4737, 0.9652, 0.4737, 0.8589, 0.4737, 0.8589, 0.4737, 0.8589, 0.4737, 0.8589, 0.4737, 0.8589, 0.4737, 0.5402, 0.4737, 0.5402, 0.4737, 0.5402, 0.4737, 0.5402, 0.4737, 0.8589, 0.4737, 0.8589, 0.4737, 0.8589, 0.4737, 0.8589, 0.4737, 0.5402, 0.4737, 0.5402, 0.4737, 0.5402, 0.4737, 0.5402, 0.5641, 0.7369, 0.5799, 0.7407, 0.5641, 0.7527, 0.4895, 0.7369, 0.4895, 0.759, 0.4737, 0.7524, 0.5641, 0.6464, 0.5641, 0.6401, 0.5799, 0.6401, 0.4895, 0.6401, 0.4895, 0.6622, 0.4737, 0.6443, 0.4737, 0.6443, 0.4737, 0.4553, 0.4895, 0.5465, 0.4895, 0.6401, 0.4737, 0.7524, 0.4737, 0.6467, 0.4895, 0.6622, 0.4895, 0.7369, 0.5641, 0.759, 0.4895, 0.759, 0.4895, 0.7369, 0.5641, 0.7369, 0.4737, 0.5402, 0.5799, 0.5402, 0.5641, 0.5465, 0.4895, 0.5465, 0.5799, 0.8707, 0.4737, 0.8703, 0.4895, 0.8526, 0.5641, 0.8526, 0.5641, 0.6622, 0.4895, 0.6622, 0.4895, 0.6401, 0.5641, 0.6401, 0.5693, 0.8363, 0.6692, 0.8365, 0.6629, 0.8641, 0.5693, 0.8641, 0.9154, 0.5537, 0.9154, 0.7888, 0.8782, 0.7888, 0.8782, 0.5686, 0.5799, 0.6584, 0.5799, 0.7407, 0.5641, 0.7369, 0.5641, 0.6622, 0.4737, 0.9438, 0.4737, 0.7547, 0.4895, 0.759, 0.4895, 0.8526, 0.4895, 0.6622, 0.5641, 0.6622, 0.5641, 0.7369, 0.4895, 0.7369])
me_cone.materials.append(mat_material_001)
me_cone.update()
arm_armature = bpy.data.armatures.new('Armature')  # bones are not reproduced

# ---- objects
ob_weapon_tunnelgun = bpy.data.objects.new('weapon_tunnelgun', me_cone)
ob_armature = bpy.data.objects.new('Armature', arm_armature)
ob_camera = bpy.data.objects.new('Camera', cam_camera)

# ---- transforms, parenting, visibility, modifiers, constraints
ob_weapon_tunnelgun.parent = ob_armature
ob_weapon_tunnelgun.location = (0.0, -0.5, 3.375)
ob_weapon_tunnelgun.rotation_euler = (1.571, 0.0, 3.142)
ob_weapon_tunnelgun.scale = (0.3373, 0.3373, 0.3373)
_vg = ob_weapon_tunnelgun.vertex_groups.new(name='Bone')
for _i, _w in zip([111, 112, 113, 114, 115, 116, 117, 118, 119, 120, 121, 122, 123, 124, 125, 126, 127, 128, 129, 130, 131, 132, 133, 134, 135, 136, 137, 138, 139, 140, 141, 142, 143, 144, 145, 146, 147, 148, 149, 150, 151, 152, 153, 154, 155, 156, 157, 158, 159, 160, 161, 162, 163, 164, 165, 166, 167, 168, 169, 170, 171, 172, 173, 174, 175, 176, 177, 178, 179, 180, 181, 182, 183, 184, 185, 186, 187, 188, 189, 190, 191, 192, 193, 194, 195, 196, 197, 198, 199, 200, 201, 202, 203, 204, 205, 206, 207, 208, 209, 210, 211, 212, 213, 214, 215, 216, 217, 218, 219, 220, 221, 222, 223, 224, 225, 226, 227, 228, 229, 230, 231, 232, 233, 234, 235, 236, 237, 238, 239], [1.0, 1.0, 1.0, 1.0, 1.0, 1.0, 1.0, 1.0, 1.0, 1.0, 1.0, 1.0, 1.0, 1.0, 1.0, 1.0, 1.0, 1.0, 1.0, 1.0, 1.0, 1.0, 1.0, 1.0, 1.0, 1.0, 1.0, 1.0, 1.0, 1.0, 1.0, 1.0, 1.0, 1.0, 1.0, 1.0, 1.0, 1.0, 1.0, 1.0, 1.0, 1.0, 1.0, 1.0, 1.0, 1.0, 1.0, 1.0, 1.0, 1.0, 1.0, 1.0, 1.0, 1.0, 1.0, 1.0, 1.0, 1.0, 1.0, 1.0, 1.0, 1.0, 1.0, 1.0, 1.0, 1.0, 1.0, 1.0, 1.0, 1.0, 1.0, 1.0, 1.0, 1.0, 1.0, 1.0, 1.0, 1.0, 1.0, 1.0, 1.0, 1.0, 1.0, 1.0, 1.0, 1.0, 1.0, 1.0, 1.0, 1.0, 1.0, 1.0, 1.0, 1.0, 1.0, 1.0, 1.0, 1.0, 1.0, 1.0, 1.0, 1.0, 1.0, 1.0, 1.0, 1.0, 1.0, 1.0, 1.0, 1.0, 1.0, 1.0, 1.0, 1.0, 1.0, 1.0, 1.0, 1.0, 1.0, 1.0, 1.0, 1.0, 1.0, 1.0, 1.0, 1.0, 1.0, 1.0, 1.0]): _vg.add([_i], _w, 'REPLACE')
_m = ob_weapon_tunnelgun.modifiers.new('Boolean', 'BOOLEAN')
_m.operation = 'INTERSECT'
_m.double_threshold = 0.5
_m.solver = 'FAST'
_m = ob_weapon_tunnelgun.modifiers.new('Armature', 'ARMATURE')
_m.object = ob_armature
ob_armature.location = (0.0, 0.0, 0.0)
ob_camera.location = (7.266, -4.154, 2.788)
ob_camera.rotation_euler = (1.467, 0.1582, 0.9418)

# ---- collection membership
col_collection.objects.link(ob_weapon_tunnelgun)
col_collection.objects.link(ob_armature)
col_collection.objects.link(ob_camera)

# ---- scene / render settings (as saved in the file)
scene.camera = ob_camera
scene.frame_start = 1; scene.frame_end = 250; scene.frame_set(1)
scene.render.engine = 'BLENDER_EEVEE_NEXT'
scene.cycles.sampling_pattern = 'TABULATED_SOBOL'
scene.view_settings.view_transform = 'Filmic'
bpy.context.view_layer.update()

# ---- added for rendering (the .blend has no usable light): sun
light_auto_sun = bpy.data.lights.new('AutoSun', 'SUN')
light_auto_sun.energy = 3.0
light_auto_sun.angle = 0.0523599
ob_auto_sun = bpy.data.objects.new('AutoSun', light_auto_sun)
scene.collection.objects.link(ob_auto_sun)
ob_auto_sun.rotation_euler = (0.872665, 0.174533, 0.523599)
bpy.context.view_layer.update()
